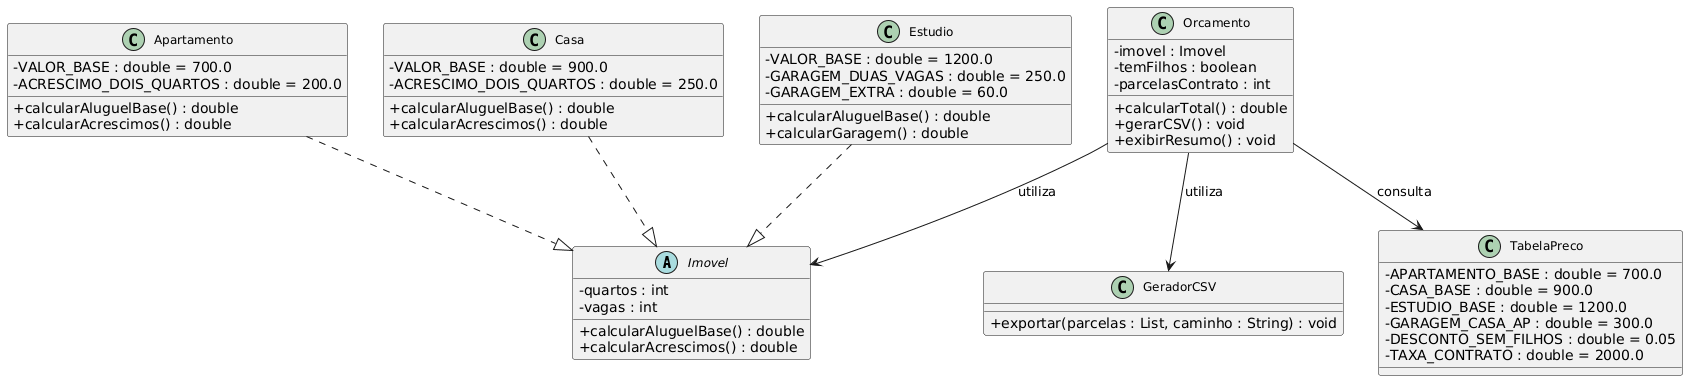

The diagram above was rendered by PlantUML. Its source (embedded in the PNG):
@startuml
skinparam classAttributeIconSize 0
skinparam classFontSize 12

abstract class Imovel {
    - quartos : int
    - vagas : int
    + calcularAluguelBase() : double
    + calcularAcrescimos() : double
}

class Apartamento {
    - VALOR_BASE : double = 700.0
    - ACRESCIMO_DOIS_QUARTOS : double = 200.0
    + calcularAluguelBase() : double
    + calcularAcrescimos() : double
}

class Casa {
    - VALOR_BASE : double = 900.0
    - ACRESCIMO_DOIS_QUARTOS : double = 250.0
    + calcularAluguelBase() : double
    + calcularAcrescimos() : double
}

class Estudio {
    - VALOR_BASE : double = 1200.0
    - GARAGEM_DUAS_VAGAS : double = 250.0
    - GARAGEM_EXTRA : double = 60.0
    + calcularAluguelBase() : double
    + calcularGaragem() : double
}

class Orcamento {
    - imovel : Imovel
    - temFilhos : boolean
    - parcelasContrato : int
    + calcularTotal() : double
    + gerarCSV() : void
    + exibirResumo() : void
}

class GeradorCSV {
    + exportar(parcelas : List, caminho : String) : void
}

class TabelaPreco {
    - APARTAMENTO_BASE : double = 700.0
    - CASA_BASE : double = 900.0
    - ESTUDIO_BASE : double = 1200.0
    - GARAGEM_CASA_AP : double = 300.0
    - DESCONTO_SEM_FILHOS : double = 0.05
    - TAXA_CONTRATO : double = 2000.0
}

Orcamento --> Imovel : utiliza
Orcamento --> GeradorCSV : utiliza
Orcamento --> TabelaPreco : consulta
Apartamento ..|> Imovel
Casa ..|> Imovel
Estudio ..|> Imovel

@enduml